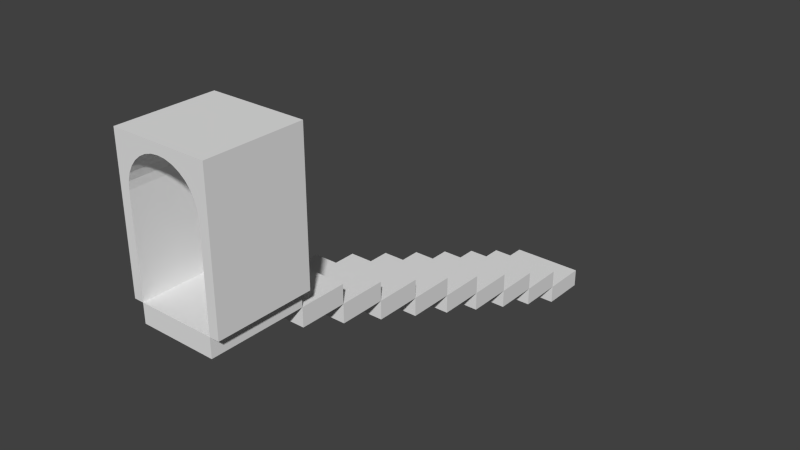 # Source: stairs2_arc_cube_down.blend  (saved by Blender 2.75.0; exported with 4.5.12 LTS)
import bpy
from mathutils import Matrix  # noqa: F401  (used for matrix-valued properties, if any)

bpy.ops.wm.read_factory_settings(use_empty=True)
scene = bpy.context.scene
scene.name = 'Scene'

# ---- collections
col_collection_1 = bpy.data.collections.new('Collection 1'); scene.collection.children.link(col_collection_1)

# ---- world
world_world = bpy.data.worlds.new('World'); scene.world = world_world
world_world.color = (0.05088, 0.05088, 0.05088)
world_world.use_sun_shadow = False
world_world.sun_shadow_jitter_overblur = 0.0
world_world.cycles.sampling_method = 'MANUAL'
world_world.cycles.sample_map_resolution = 256

# ---- meshes
me_cube_005 = bpy.data.meshes.new('Cube.005')
me_cube_005.from_pydata([(-1.0, -1.0, 2.0), (-1.0, 1.0, 2.0), (-1.0, 1.0, -1.0), (-1.0, -1.0, -1.0), (1.0, -1.0, 2.0), (-0.8, -1.0, -1.0), (-0.8, -1.0, -0.6), (-0.8, -1.0, 1.0), (-0.7846, -1.0, 1.156), (-0.7391, -1.0, 1.306), (-0.6652, -1.0, 1.444), (-0.5657, -1.0, 1.566), (-0.4445, -1.0, 1.665), (-0.3061, -1.0, 1.739), (-0.1561, -1.0, 1.785), (-4.768e-07, -1.0, 1.8), (0.1561, -1.0, 1.785), (0.3061, -1.0, 1.739), (0.4445, -1.0, 1.665), (0.5657, -1.0, 1.566), (0.6652, -1.0, 1.444), (0.7391, -1.0, 1.306), (0.7846, -1.0, 1.156), (0.8, -1.0, 1.0), (0.8, -1.0, -0.6), (0.8, -1.0, -1.0), (1.0, -1.0, -1.0), (1.0, 1.0, 2.0), (1.0, 1.0, -1.0), (0.8, 1.0, -1.0), (0.8, 1.0, -0.6), (0.8, 1.0, 1.0), (0.7846, 1.0, 1.156), (0.7391, 1.0, 1.306), (0.6652, 1.0, 1.444), (0.5657, 1.0, 1.566), (0.4445, 1.0, 1.665), (0.3061, 1.0, 1.739), (0.1561, 1.0, 1.785), (-4.768e-07, 1.0, 1.8), (-0.1561, 1.0, 1.785), (-0.3061, 1.0, 1.739), (-0.4445, 1.0, 1.665), (-0.5657, 1.0, 1.566), (-0.6652, 1.0, 1.444), (-0.7391, 1.0, 1.306), (-0.7846, 1.0, 1.156), (-0.8, 1.0, 1.0), (-0.8, 1.0, -0.6), (-0.8, 1.0, -1.0)], [], [(0, 1, 2, 3), (4, 0, 3, 5, 6, 7, 8, 9, 10, 11, 12, 13, 14, 15, 16, 17, 18, 19, 20, 21, 22, 23, 24, 25, 26), (4, 27, 1, 0), (1, 27, 28, 29, 30, 31, 32, 33, 34, 35, 36, 37, 38, 39, 40, 41, 42, 43, 44, 45, 46, 47, 48, 49, 2), (3, 2, 49, 5), (27, 4, 26, 28), (29, 28, 26, 25), (39, 38, 16, 15), (40, 39, 15, 14), (38, 37, 17, 16), (41, 40, 14, 13), (37, 36, 18, 17), (42, 41, 13, 12), (36, 35, 19, 18), (43, 42, 12, 11), (35, 34, 20, 19), (44, 43, 11, 10), (34, 33, 21, 20), (45, 44, 10, 9), (33, 32, 22, 21), (46, 45, 9, 8), (32, 31, 23, 22), (47, 46, 8, 7), (31, 30, 24, 23), (7, 6, 48, 47), (30, 29, 25, 24), (6, 5, 49, 48)])
_uv = me_cube_005.uv_layers.new(name='UVMap')
_uv.uv.foreach_set('vector', [1.25, 1.25, -0.2499, 1.25, -0.2499, -0.2499, 1.25, -0.25, 1.25, 1.25, -0.2499, 1.25, -0.2499, -0.2499, -0.09991, -0.2499, -0.09991, -0.0499, -0.09991, 0.75, -0.08838, 0.828, -0.05424, 0.903, 0.0012, 0.9722, 0.07581, 1.033, 0.1667, 1.082, 0.2704, 1.119, 0.383, 1.142, 0.5, 1.15, 0.6171, 1.142, 0.7296, 1.119, 0.8334, 1.082, 0.9243, 1.033, 0.9989, 0.9721, 1.054, 0.9029, 1.088, 0.8279, 1.1, 0.7499, 1.1, -0.05, 1.1, -0.25, 1.25, -0.25, -0.2498, -0.2499, 1.25, -0.2499, 1.25, 1.25, -0.2499, 1.25, 1.25, 1.25, -0.25, 1.25, -0.25, -0.25, -0.1, -0.25, -0.1, -0.05, -0.1, 0.75, -0.08847, 0.828, -0.05433, 0.9031, 0.001119, 0.9722, 0.07574, 1.033, 0.1667, 1.083, 0.2704, 1.12, 0.3829, 1.142, 0.5, 1.15, 0.6171, 1.142, 0.7296, 1.12, 0.8333, 1.083, 0.9243, 1.033, 0.9989, 0.9722, 1.054, 0.9031, 1.088, 0.828, 1.1, 0.75, 1.1, -0.05, 1.1, -0.25, 1.25, -0.25, 1.25, 1.25, -0.2499, 1.25, -0.2499, 1.1, 1.25, 1.1, 1.25, 1.25, -0.2499, 1.25, -0.2499, -0.2499, 1.25, -0.25, -0.2498, -0.09988, -0.2498, -0.2499, 1.25, -0.2499, 1.25, -0.09988, 1.0, 0.0, 1.078, 0.0, 1.078, -1.0, 1.0, -1.0, 0.922, 0.0, 1.0, 0.0, 1.0, -1.0, 0.922, -1.0, 0.07804, 0.0, 0.1531, 0.0, 0.1531, -1.0, 0.07804, -1.0, 0.8469, 0.0, 0.922, 0.0, 0.922, -1.0, 0.8469, -1.0, 0.1531, 0.0, 0.2222, 0.0, 0.2222, -1.0, 0.1531, -1.0, 0.7778, 0.0, 0.8469, 0.0, 0.8469, -1.0, 0.7778, -1.0, 0.2222, 0.0, 0.2828, 0.0, 0.2828, -1.0, 0.2222, -1.0, 0.7172, 0.0, 0.7778, 0.0, 0.7778, -1.0, 0.7172, -1.0, 0.0, 0.7828, 0.0, 0.7222, -1.0, 0.7222, -1.0, 0.7828, 0.0, 0.7222, 0.0, 0.7828, -1.0, 0.7828, -1.0, 0.7222, 0.0, 0.7222, 0.0, 0.6531, -1.0, 0.6531, -1.0, 0.7222, 0.0, 0.6531, 0.0, 0.7222, -1.0, 0.7222, -1.0, 0.6531, 0.0, 0.6531, 0.0, 0.578, -1.0, 0.578, -1.0, 0.6531, 0.0, 0.578, 0.0, 0.6531, -1.0, 0.6531, -1.0, 0.578, 0.0, 0.578, 0.0, 0.5, -1.0, 0.5, -1.0, 0.578, 0.0, 0.5, 0.0, 0.578, -1.0, 0.578, -1.0, 0.5, 0.0, 0.5, 0.0, -0.3, -1.0, -0.3, -1.0, 0.5, 0.0, 0.5, 0.0, -0.3, 1.0, -0.3, 1.0, 0.5, 0.0, 0.7, 0.0, 0.5, -1.0, 0.5, -1.0, 0.7, 0.0, 0.7, 0.0, 0.5, 1.0, 0.5, 1.0, 0.7])
me_cube_005.use_remesh_preserve_volume = False
me_cube_005.use_remesh_preserve_attributes = False
me_cube_005.use_mirror_vertex_groups = False
me_cube_005.update()
me_cube_026 = bpy.data.meshes.new('Cube.026')
me_cube_026.from_pydata([(-1.0, -5.0, -2.0), (-1.0, -5.0, 2.0), (-1.0, 5.0, -2.0), (-1.0, 5.0, 2.0), (1.0, -5.0, -2.0), (1.0, -5.0, 2.0), (1.0, 5.0, -2.0), (1.0, 5.0, 2.0)], [], [(1, 3, 2, 0), (3, 7, 6, 2), (7, 5, 4, 6), (5, 1, 0, 4), (0, 2, 6, 4), (5, 7, 3, 1)])
_uv = me_cube_026.uv_layers.new(name='UVMap')
_uv.uv.foreach_set('vector', [1.748, 0.2621, 0.7482, 0.2621, 0.7481, 0.0, 1.748, 2.384e-07, 7.069e-05, 0.2665, 1.0, 0.2666, 1.0, 7.071e-05, 7.099e-05, 0.0, 0.9999, 0.5181, 9.24e-10, 0.5181, 6.324e-05, 0.2461, 0.9999, 0.2461, 0.9999, 0.5225, 0.0, 0.5225, 5.96e-08, 0.2511, 0.9999, 0.251, 0.0, 0.5275, 1.192e-07, 4.467e-05, 1.0, 8.941e-05, 1.0, 0.5275, 1.0, 0.5225, 0.9999, 0.0, 0.0, 6.333e-05, 6.327e-05, 0.5226])
me_cube_026.use_remesh_preserve_volume = False
me_cube_026.use_remesh_preserve_attributes = False
me_cube_026.use_mirror_vertex_groups = False
me_cube_026.update()
me_cube_025 = bpy.data.meshes.new('Cube.025')
me_cube_025.from_pydata([(-1.0, -5.0, -2.0), (-1.0, -5.0, 2.0), (-1.0, 5.0, -2.0), (-1.0, 5.0, 2.0), (1.0, -5.0, -2.0), (1.0, -5.0, 2.0), (1.0, 5.0, -2.0), (1.0, 5.0, 2.0)], [], [(1, 3, 2, 0), (3, 7, 6, 2), (7, 5, 4, 6), (5, 1, 0, 4), (0, 2, 6, 4), (5, 7, 3, 1)])
_uv = me_cube_025.uv_layers.new(name='UVMap')
_uv.uv.foreach_set('vector', [1.748, 0.2621, 0.7482, 0.2621, 0.7481, 0.0, 1.748, 2.384e-07, 7.069e-05, 0.2665, 1.0, 0.2666, 1.0, 7.071e-05, 7.099e-05, 0.0, 0.9999, 0.5181, 9.24e-10, 0.5181, 6.324e-05, 0.2461, 0.9999, 0.2461, 0.9999, 0.5225, 0.0, 0.5225, 5.96e-08, 0.2511, 0.9999, 0.251, 0.0, 0.5275, 1.192e-07, 4.467e-05, 1.0, 8.941e-05, 1.0, 0.5275, 1.0, 0.5225, 0.9999, 0.0, 0.0, 6.333e-05, 6.327e-05, 0.5226])
me_cube_025.use_remesh_preserve_volume = False
me_cube_025.use_remesh_preserve_attributes = False
me_cube_025.use_mirror_vertex_groups = False
me_cube_025.update()
me_cube_024 = bpy.data.meshes.new('Cube.024')
me_cube_024.from_pydata([(-1.0, -5.0, -2.0), (-1.0, -5.0, 2.0), (-1.0, 5.0, -2.0), (-1.0, 5.0, 2.0), (1.0, -5.0, -2.0), (1.0, -5.0, 2.0), (1.0, 5.0, -2.0), (1.0, 5.0, 2.0)], [], [(1, 3, 2, 0), (3, 7, 6, 2), (7, 5, 4, 6), (5, 1, 0, 4), (0, 2, 6, 4), (5, 7, 3, 1)])
_uv = me_cube_024.uv_layers.new(name='UVMap')
_uv.uv.foreach_set('vector', [1.748, 0.2621, 0.7482, 0.2621, 0.7481, 0.0, 1.748, 2.384e-07, 7.069e-05, 0.2665, 1.0, 0.2666, 1.0, 7.071e-05, 7.099e-05, 0.0, 0.9999, 0.5181, 9.24e-10, 0.5181, 6.324e-05, 0.2461, 0.9999, 0.2461, 0.9999, 0.5225, 0.0, 0.5225, 5.96e-08, 0.2511, 0.9999, 0.251, 0.0, 0.5275, 1.192e-07, 4.467e-05, 1.0, 8.941e-05, 1.0, 0.5275, 1.0, 0.5225, 0.9999, 0.0, 0.0, 6.333e-05, 6.327e-05, 0.5226])
me_cube_024.use_remesh_preserve_volume = False
me_cube_024.use_remesh_preserve_attributes = False
me_cube_024.use_mirror_vertex_groups = False
me_cube_024.update()
me_cube_023 = bpy.data.meshes.new('Cube.023')
me_cube_023.from_pydata([(-1.0, -5.0, -2.0), (-1.0, -5.0, 2.0), (-1.0, 5.0, -2.0), (-1.0, 5.0, 2.0), (1.0, -5.0, -2.0), (1.0, -5.0, 2.0), (1.0, 5.0, -2.0), (1.0, 5.0, 2.0)], [], [(1, 3, 2, 0), (3, 7, 6, 2), (7, 5, 4, 6), (5, 1, 0, 4), (0, 2, 6, 4), (5, 7, 3, 1)])
_uv = me_cube_023.uv_layers.new(name='UVMap')
_uv.uv.foreach_set('vector', [1.748, 0.2621, 0.7482, 0.2621, 0.7481, 0.0, 1.748, 2.384e-07, 7.069e-05, 0.2665, 1.0, 0.2666, 1.0, 7.071e-05, 7.099e-05, 0.0, 0.9999, 0.5181, 9.24e-10, 0.5181, 6.324e-05, 0.2461, 0.9999, 0.2461, 0.9999, 0.5225, 0.0, 0.5225, 5.96e-08, 0.2511, 0.9999, 0.251, 0.0, 0.5275, 1.192e-07, 4.467e-05, 1.0, 8.941e-05, 1.0, 0.5275, 1.0, 0.5225, 0.9999, 0.0, 0.0, 6.333e-05, 6.327e-05, 0.5226])
me_cube_023.use_remesh_preserve_volume = False
me_cube_023.use_remesh_preserve_attributes = False
me_cube_023.use_mirror_vertex_groups = False
me_cube_023.update()
me_cube_022 = bpy.data.meshes.new('Cube.022')
me_cube_022.from_pydata([(-1.0, -5.0, -2.0), (-1.0, -5.0, 2.0), (-1.0, 5.0, -2.0), (-1.0, 5.0, 2.0), (1.0, -5.0, -2.0), (1.0, -5.0, 2.0), (1.0, 5.0, -2.0), (1.0, 5.0, 2.0)], [], [(1, 3, 2, 0), (3, 7, 6, 2), (7, 5, 4, 6), (5, 1, 0, 4), (0, 2, 6, 4), (5, 7, 3, 1)])
_uv = me_cube_022.uv_layers.new(name='UVMap')
_uv.uv.foreach_set('vector', [1.748, 0.2621, 0.7482, 0.2621, 0.7481, 0.0, 1.748, 2.384e-07, 7.069e-05, 0.2665, 1.0, 0.2666, 1.0, 7.071e-05, 7.099e-05, 0.0, 0.9999, 0.5181, 9.24e-10, 0.5181, 6.324e-05, 0.2461, 0.9999, 0.2461, 0.9999, 0.5225, 0.0, 0.5225, 5.96e-08, 0.2511, 0.9999, 0.251, 0.0, 0.5275, 1.192e-07, 4.467e-05, 1.0, 8.941e-05, 1.0, 0.5275, 1.0, 0.5225, 0.9999, 0.0, 0.0, 6.333e-05, 6.327e-05, 0.5226])
me_cube_022.use_remesh_preserve_volume = False
me_cube_022.use_remesh_preserve_attributes = False
me_cube_022.use_mirror_vertex_groups = False
me_cube_022.update()
me_cube_021 = bpy.data.meshes.new('Cube.021')
me_cube_021.from_pydata([(-1.0, -5.0, -2.0), (-1.0, -5.0, 2.0), (-1.0, 5.0, -2.0), (-1.0, 5.0, 2.0), (1.0, -5.0, -2.0), (1.0, -5.0, 2.0), (1.0, 5.0, -2.0), (1.0, 5.0, 2.0)], [], [(1, 3, 2, 0), (3, 7, 6, 2), (7, 5, 4, 6), (5, 1, 0, 4), (0, 2, 6, 4), (5, 7, 3, 1)])
_uv = me_cube_021.uv_layers.new(name='UVMap')
_uv.uv.foreach_set('vector', [1.748, 0.2621, 0.7482, 0.2621, 0.7481, 0.0, 1.748, 2.384e-07, 7.069e-05, 0.2665, 1.0, 0.2666, 1.0, 7.071e-05, 7.099e-05, 0.0, 0.9999, 0.5181, 9.24e-10, 0.5181, 6.324e-05, 0.2461, 0.9999, 0.2461, 0.9999, 0.5225, 0.0, 0.5225, 5.96e-08, 0.2511, 0.9999, 0.251, 0.0, 0.5275, 1.192e-07, 4.467e-05, 1.0, 8.941e-05, 1.0, 0.5275, 1.0, 0.5225, 0.9999, 0.0, 0.0, 6.333e-05, 6.327e-05, 0.5226])
me_cube_021.use_remesh_preserve_volume = False
me_cube_021.use_remesh_preserve_attributes = False
me_cube_021.use_mirror_vertex_groups = False
me_cube_021.update()
me_cube_020 = bpy.data.meshes.new('Cube.020')
me_cube_020.from_pydata([(-1.0, -5.0, -2.0), (-1.0, -5.0, 2.0), (-1.0, 5.0, -2.0), (-1.0, 5.0, 2.0), (1.0, -5.0, -2.0), (1.0, -5.0, 2.0), (1.0, 5.0, -2.0), (1.0, 5.0, 2.0)], [], [(1, 3, 2, 0), (3, 7, 6, 2), (7, 5, 4, 6), (5, 1, 0, 4), (0, 2, 6, 4), (5, 7, 3, 1)])
_uv = me_cube_020.uv_layers.new(name='UVMap')
_uv.uv.foreach_set('vector', [1.748, 0.2621, 0.7482, 0.2621, 0.7481, 0.0, 1.748, 2.384e-07, 7.069e-05, 0.2665, 1.0, 0.2666, 1.0, 7.071e-05, 7.099e-05, 0.0, 0.9999, 0.5181, 9.24e-10, 0.5181, 6.324e-05, 0.2461, 0.9999, 0.2461, 0.9999, 0.5225, 0.0, 0.5225, 5.96e-08, 0.2511, 0.9999, 0.251, 0.0, 0.5275, 1.192e-07, 4.467e-05, 1.0, 8.941e-05, 1.0, 0.5275, 1.0, 0.5225, 0.9999, 0.0, 0.0, 6.333e-05, 6.327e-05, 0.5226])
me_cube_020.use_remesh_preserve_volume = False
me_cube_020.use_remesh_preserve_attributes = False
me_cube_020.use_mirror_vertex_groups = False
me_cube_020.update()
me_cube_019 = bpy.data.meshes.new('Cube.019')
me_cube_019.from_pydata([(-1.0, -5.0, -2.0), (-1.0, -5.0, 2.0), (-1.0, 5.0, -2.0), (-1.0, 5.0, 2.0), (1.0, -5.0, -2.0), (1.0, -5.0, 2.0), (1.0, 5.0, -2.0), (1.0, 5.0, 2.0)], [], [(1, 3, 2, 0), (3, 7, 6, 2), (7, 5, 4, 6), (5, 1, 0, 4), (0, 2, 6, 4), (5, 7, 3, 1)])
_uv = me_cube_019.uv_layers.new(name='UVMap')
_uv.uv.foreach_set('vector', [1.748, 0.2621, 0.7482, 0.2621, 0.7481, 0.0, 1.748, 2.384e-07, 7.069e-05, 0.2665, 1.0, 0.2666, 1.0, 7.071e-05, 7.099e-05, 0.0, 0.9999, 0.5181, 9.24e-10, 0.5181, 6.324e-05, 0.2461, 0.9999, 0.2461, 0.9999, 0.5225, 0.0, 0.5225, 5.96e-08, 0.2511, 0.9999, 0.251, 0.0, 0.5275, 1.192e-07, 4.467e-05, 1.0, 8.941e-05, 1.0, 0.5275, 1.0, 0.5225, 0.9999, 0.0, 0.0, 6.333e-05, 6.327e-05, 0.5226])
me_cube_019.use_remesh_preserve_volume = False
me_cube_019.use_remesh_preserve_attributes = False
me_cube_019.use_mirror_vertex_groups = False
me_cube_019.update()
me_cube_018 = bpy.data.meshes.new('Cube.018')
me_cube_018.from_pydata([(-1.0, -5.0, -2.0), (-1.0, -5.0, 2.0), (-1.0, 5.0, -2.0), (-1.0, 5.0, 2.0), (1.0, -5.0, -2.0), (1.0, -5.0, 2.0), (1.0, 5.0, -2.0), (1.0, 5.0, 2.0)], [], [(1, 3, 2, 0), (3, 7, 6, 2), (7, 5, 4, 6), (5, 1, 0, 4), (0, 2, 6, 4), (5, 7, 3, 1)])
_uv = me_cube_018.uv_layers.new(name='UVMap')
_uv.uv.foreach_set('vector', [1.748, 0.2621, 0.7482, 0.2621, 0.7481, 0.0, 1.748, 2.384e-07, 7.069e-05, 0.2665, 1.0, 0.2666, 1.0, 7.071e-05, 7.099e-05, 0.0, 0.9999, 0.5181, 9.24e-10, 0.5181, 6.324e-05, 0.2461, 0.9999, 0.2461, 0.9999, 0.5225, 0.0, 0.5225, 5.96e-08, 0.2511, 0.9999, 0.251, 0.0, 0.5275, 1.192e-07, 4.467e-05, 1.0, 8.941e-05, 1.0, 0.5275, 1.0, 0.5225, 0.9999, 0.0, 0.0, 6.333e-05, 6.327e-05, 0.5226])
me_cube_018.use_remesh_preserve_volume = False
me_cube_018.use_remesh_preserve_attributes = False
me_cube_018.use_mirror_vertex_groups = False
me_cube_018.update()
me_cube_017 = bpy.data.meshes.new('Cube.017')
me_cube_017.from_pydata([(-1.0, -5.0, -2.0), (-1.0, -5.0, 2.0), (-1.0, 5.0, -2.0), (-1.0, 5.0, 2.0), (1.0, -5.0, -2.0), (1.0, -5.0, 2.0), (1.0, 5.0, -2.0), (1.0, 5.0, 2.0)], [], [(1, 3, 2, 0), (3, 7, 6, 2), (7, 5, 4, 6), (5, 1, 0, 4), (0, 2, 6, 4), (5, 7, 3, 1)])
_uv = me_cube_017.uv_layers.new(name='UVMap')
_uv.uv.foreach_set('vector', [1.748, 0.2621, 0.7482, 0.2621, 0.7481, 0.0, 1.748, 2.384e-07, 7.069e-05, 0.2665, 1.0, 0.2666, 1.0, 7.071e-05, 7.099e-05, 0.0, 0.9999, 0.5181, 9.24e-10, 0.5181, 6.324e-05, 0.2461, 0.9999, 0.2461, 0.9999, 0.5225, 0.0, 0.5225, 5.96e-08, 0.2511, 0.9999, 0.251, 0.0, 0.5275, 1.192e-07, 4.467e-05, 1.0, 8.941e-05, 1.0, 0.5275, 1.0, 0.5225, 0.9999, 0.0, 0.0, 6.333e-05, 6.327e-05, 0.5226])
me_cube_017.use_remesh_preserve_volume = False
me_cube_017.use_remesh_preserve_attributes = False
me_cube_017.use_mirror_vertex_groups = False
me_cube_017.update()
me_cube_001 = bpy.data.meshes.new('Cube.001')
me_cube_001.from_pydata([(-1.0, -5.0, -2.0), (-1.0, -5.0, 2.0), (-1.0, 5.0, -2.0), (-1.0, 5.0, 2.0), (1.0, -5.0, -2.0), (1.0, -5.0, 2.0), (1.0, 5.0, -2.0), (1.0, 5.0, 2.0)], [], [(1, 3, 2, 0), (3, 7, 6, 2), (7, 5, 4, 6), (5, 1, 0, 4), (0, 2, 6, 4), (5, 7, 3, 1)])
_uv = me_cube_001.uv_layers.new(name='UVMap')
_uv.uv.foreach_set('vector', [1.748, 0.2621, 0.7482, 0.2621, 0.7481, 0.0, 1.748, 2.384e-07, 7.069e-05, 0.2665, 1.0, 0.2666, 1.0, 7.071e-05, 7.099e-05, 0.0, 0.9999, 0.5181, 9.24e-10, 0.5181, 6.324e-05, 0.2461, 0.9999, 0.2461, 0.9999, 0.5225, 0.0, 0.5225, 5.96e-08, 0.2511, 0.9999, 0.251, 0.0, 0.5275, 1.192e-07, 4.467e-05, 1.0, 8.941e-05, 1.0, 0.5275, 1.0, 0.5225, 0.9999, 0.0, 0.0, 6.333e-05, 6.327e-05, 0.5226])
me_cube_001.use_remesh_preserve_volume = False
me_cube_001.use_remesh_preserve_attributes = False
me_cube_001.use_mirror_vertex_groups = False
me_cube_001.update()

# ---- objects
ob_cube_011 = bpy.data.objects.new('Cube.011', me_cube_005)
ob_cube_010 = bpy.data.objects.new('Cube.010', me_cube_026)
ob_cube_009 = bpy.data.objects.new('Cube.009', me_cube_025)
ob_cube_008 = bpy.data.objects.new('Cube.008', me_cube_024)
ob_cube_007 = bpy.data.objects.new('Cube.007', me_cube_023)
ob_cube_006 = bpy.data.objects.new('Cube.006', me_cube_022)
ob_cube_005 = bpy.data.objects.new('Cube.005', me_cube_021)
ob_cube_004 = bpy.data.objects.new('Cube.004', me_cube_020)
ob_cube_003 = bpy.data.objects.new('Cube.003', me_cube_019)
ob_cube_002 = bpy.data.objects.new('Cube.002', me_cube_018)
ob_cube_001 = bpy.data.objects.new('Cube.001', me_cube_017)
ob_cube = bpy.data.objects.new('Cube', me_cube_001)

# ---- transforms, parenting, visibility, modifiers, constraints
ob_cube_011.location = (0.0, 0.0, 1.0)
ob_cube_011.lineart.crease_threshold = 0.0
ob_cube_010.location = (7.868e-07, -0.5, -0.2)
ob_cube_010.rotation_euler = (0.0, -0.0, 6.283)
ob_cube_010.scale = (0.8, 0.1, 0.1)
ob_cube_010.lineart.crease_threshold = 0.0
ob_cube_009.location = (6.12e-07, 9.5, -3.8)
ob_cube_009.rotation_euler = (0.0, -0.0, 6.283)
ob_cube_009.scale = (0.8, 0.1, 0.1)
ob_cube_009.lineart.crease_threshold = 0.0
ob_cube_008.location = (4.371e-07, 8.5, -3.4)
ob_cube_008.rotation_euler = (0.0, -0.0, 6.283)
ob_cube_008.scale = (0.8, 0.1, 0.1)
ob_cube_008.lineart.crease_threshold = 0.0
ob_cube_007.location = (2.623e-07, 7.5, -3.0)
ob_cube_007.rotation_euler = (0.0, -0.0, 6.283)
ob_cube_007.scale = (0.8, 0.1, 0.1)
ob_cube_007.lineart.crease_threshold = 0.0
ob_cube_006.location = (8.742e-08, 6.5, -2.6)
ob_cube_006.rotation_euler = (0.0, -0.0, 6.283)
ob_cube_006.scale = (0.8, 0.1, 0.1)
ob_cube_006.lineart.crease_threshold = 0.0
ob_cube_005.location = (-8.742e-08, 5.5, -2.2)
ob_cube_005.rotation_euler = (0.0, -0.0, 6.283)
ob_cube_005.scale = (0.8, 0.1, 0.1)
ob_cube_005.lineart.crease_threshold = 0.0
ob_cube_004.location = (-2.623e-07, 4.5, -1.8)
ob_cube_004.rotation_euler = (0.0, -0.0, 6.283)
ob_cube_004.scale = (0.8, 0.1, 0.1)
ob_cube_004.lineart.crease_threshold = 0.0
ob_cube_003.location = (-4.371e-07, 3.5, -1.4)
ob_cube_003.rotation_euler = (0.0, -0.0, 6.283)
ob_cube_003.scale = (0.8, 0.1, 0.1)
ob_cube_003.lineart.crease_threshold = 0.0
ob_cube_002.location = (-6.12e-07, 2.5, -1.0)
ob_cube_002.rotation_euler = (0.0, -0.0, 6.283)
ob_cube_002.scale = (0.8, 0.1, 0.1)
ob_cube_002.lineart.crease_threshold = 0.0
ob_cube_001.location = (-7.868e-07, 1.5, -0.6)
ob_cube_001.rotation_euler = (0.0, -0.0, 6.283)
ob_cube_001.scale = (0.8, 0.1, 0.1)
ob_cube_001.lineart.crease_threshold = 0.0
ob_cube.location = (0.0, 0.5, -0.2)
ob_cube.rotation_euler = (0.0, -0.0, 6.283)
ob_cube.scale = (0.8, 0.1, 0.1)
ob_cube.lineart.crease_threshold = 0.0

# ---- collection membership
col_collection_1.objects.link(ob_cube_011)
col_collection_1.objects.link(ob_cube_010)
col_collection_1.objects.link(ob_cube_009)
col_collection_1.objects.link(ob_cube_008)
col_collection_1.objects.link(ob_cube_007)
col_collection_1.objects.link(ob_cube_006)
col_collection_1.objects.link(ob_cube_005)
col_collection_1.objects.link(ob_cube_004)
col_collection_1.objects.link(ob_cube_003)
col_collection_1.objects.link(ob_cube_002)
col_collection_1.objects.link(ob_cube_001)
col_collection_1.objects.link(ob_cube)

# ---- scene / render settings (as saved in the file)
scene.frame_start = 1; scene.frame_end = 250; scene.frame_set(1)
scene.render.engine = 'BLENDER_EEVEE_NEXT'
scene.render.resolution_percentage = 50
scene.render.dither_intensity = 0.0
scene.cycles.use_denoising = False
scene.cycles.samples = 10
scene.cycles.sampling_pattern = 'TABULATED_SOBOL'
scene.cycles.light_sampling_threshold = 0.0
scene.cycles.use_adaptive_sampling = False
scene.cycles.use_light_tree = False
scene.cycles.blur_glossy = 0.0
scene.cycles.pixel_filter_type = 'GAUSSIAN'
scene.cycles.sample_clamp_indirect = 0.0
scene.view_settings.view_transform = 'Standard'
bpy.context.view_layer.update()

# ---- added for rendering (the .blend has no active camera and no usable light): camera, sun
cam_auto = bpy.data.cameras.new('AutoCamera')
cam_auto.lens = 50.0
cam_auto.sensor_width = 36.0
cam_auto.clip_end = 1000.0
ob_auto_camera = bpy.data.objects.new('AutoCamera', cam_auto)
scene.collection.objects.link(ob_auto_camera)
ob_auto_camera.location = (12.2046, -10.1455, 9.26364)
ob_auto_camera.rotation_euler = (1.09748, -7.21219e-08, 0.694738)
scene.camera = ob_auto_camera
light_auto_sun = bpy.data.lights.new('AutoSun', 'SUN')
light_auto_sun.energy = 3.0
light_auto_sun.angle = 0.0523599
ob_auto_sun = bpy.data.objects.new('AutoSun', light_auto_sun)
scene.collection.objects.link(ob_auto_sun)
ob_auto_sun.rotation_euler = (0.872665, 0.174533, 0.523599)
bpy.context.view_layer.update()

